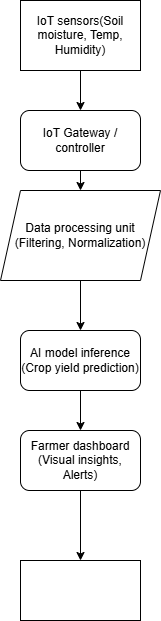

The diagram above was exported from draw.io. Its source (the exported page's mxGraphModel, read from the mxfile embedded in the PNG):
<mxGraphModel dx="1050" dy="557" grid="1" gridSize="10" guides="1" tooltips="1" connect="1" arrows="1" fold="1" page="1" pageScale="1" pageWidth="827" pageHeight="1169" math="0" shadow="0">
  <root>
    <mxCell id="0" />
    <mxCell id="1" parent="0" />
    <mxCell id="SKEWV0Dfl__5rDQ6JHsV-2" value="IoT sensors(Soil moisture, Temp, Humidity)" style="rounded=0;whiteSpace=wrap;html=1;" vertex="1" parent="1">
      <mxGeometry x="270" y="20" width="120" height="70" as="geometry" />
    </mxCell>
    <mxCell id="SKEWV0Dfl__5rDQ6JHsV-4" value="" style="endArrow=classic;html=1;rounded=0;exitX=0.5;exitY=1;exitDx=0;exitDy=0;" edge="1" parent="1" source="SKEWV0Dfl__5rDQ6JHsV-2" target="SKEWV0Dfl__5rDQ6JHsV-5">
      <mxGeometry width="50" height="50" relative="1" as="geometry">
        <mxPoint x="310" y="150" as="sourcePoint" />
        <mxPoint x="330" y="160" as="targetPoint" />
      </mxGeometry>
    </mxCell>
    <mxCell id="SKEWV0Dfl__5rDQ6JHsV-5" value="IoT Gateway / controller" style="rounded=1;whiteSpace=wrap;html=1;" vertex="1" parent="1">
      <mxGeometry x="270" y="130" width="120" height="60" as="geometry" />
    </mxCell>
    <mxCell id="SKEWV0Dfl__5rDQ6JHsV-6" value="" style="endArrow=classic;html=1;rounded=0;exitX=0.5;exitY=1;exitDx=0;exitDy=0;" edge="1" parent="1" source="SKEWV0Dfl__5rDQ6JHsV-5" target="SKEWV0Dfl__5rDQ6JHsV-7">
      <mxGeometry width="50" height="50" relative="1" as="geometry">
        <mxPoint x="320" y="250" as="sourcePoint" />
        <mxPoint x="330" y="240" as="targetPoint" />
      </mxGeometry>
    </mxCell>
    <mxCell id="SKEWV0Dfl__5rDQ6JHsV-7" value="Data processing unit (Filtering, Normalization)" style="shape=parallelogram;perimeter=parallelogramPerimeter;whiteSpace=wrap;html=1;fixedSize=1;" vertex="1" parent="1">
      <mxGeometry x="250" y="210" width="160" height="90" as="geometry" />
    </mxCell>
    <mxCell id="SKEWV0Dfl__5rDQ6JHsV-8" value="" style="endArrow=classic;html=1;rounded=0;exitX=0.5;exitY=1;exitDx=0;exitDy=0;" edge="1" parent="1" source="SKEWV0Dfl__5rDQ6JHsV-7" target="SKEWV0Dfl__5rDQ6JHsV-9">
      <mxGeometry width="50" height="50" relative="1" as="geometry">
        <mxPoint x="310" y="350" as="sourcePoint" />
        <mxPoint x="330" y="380" as="targetPoint" />
      </mxGeometry>
    </mxCell>
    <mxCell id="SKEWV0Dfl__5rDQ6JHsV-9" value="AI model inference (Crop yield prediction)" style="rounded=1;whiteSpace=wrap;html=1;" vertex="1" parent="1">
      <mxGeometry x="270" y="350" width="120" height="60" as="geometry" />
    </mxCell>
    <mxCell id="SKEWV0Dfl__5rDQ6JHsV-10" value="" style="endArrow=classic;html=1;rounded=0;exitX=0.5;exitY=1;exitDx=0;exitDy=0;" edge="1" parent="1" source="SKEWV0Dfl__5rDQ6JHsV-9" target="SKEWV0Dfl__5rDQ6JHsV-11">
      <mxGeometry width="50" height="50" relative="1" as="geometry">
        <mxPoint x="390" y="420" as="sourcePoint" />
        <mxPoint x="330" y="480" as="targetPoint" />
      </mxGeometry>
    </mxCell>
    <mxCell id="SKEWV0Dfl__5rDQ6JHsV-11" value="Farmer dashboard (Visual insights, Alerts)" style="rounded=1;whiteSpace=wrap;html=1;" vertex="1" parent="1">
      <mxGeometry x="270" y="450" width="120" height="60" as="geometry" />
    </mxCell>
    <mxCell id="SKEWV0Dfl__5rDQ6JHsV-12" value="" style="endArrow=classic;html=1;rounded=0;exitX=0.5;exitY=1;exitDx=0;exitDy=0;" edge="1" parent="1" source="SKEWV0Dfl__5rDQ6JHsV-11">
      <mxGeometry width="50" height="50" relative="1" as="geometry">
        <mxPoint x="310" y="570" as="sourcePoint" />
        <mxPoint x="330" y="580" as="targetPoint" />
      </mxGeometry>
    </mxCell>
    <mxCell id="SKEWV0Dfl__5rDQ6JHsV-13" value="" style="rounded=0;whiteSpace=wrap;html=1;" vertex="1" parent="1">
      <mxGeometry x="270" y="580" width="120" height="60" as="geometry" />
    </mxCell>
  </root>
</mxGraphModel>